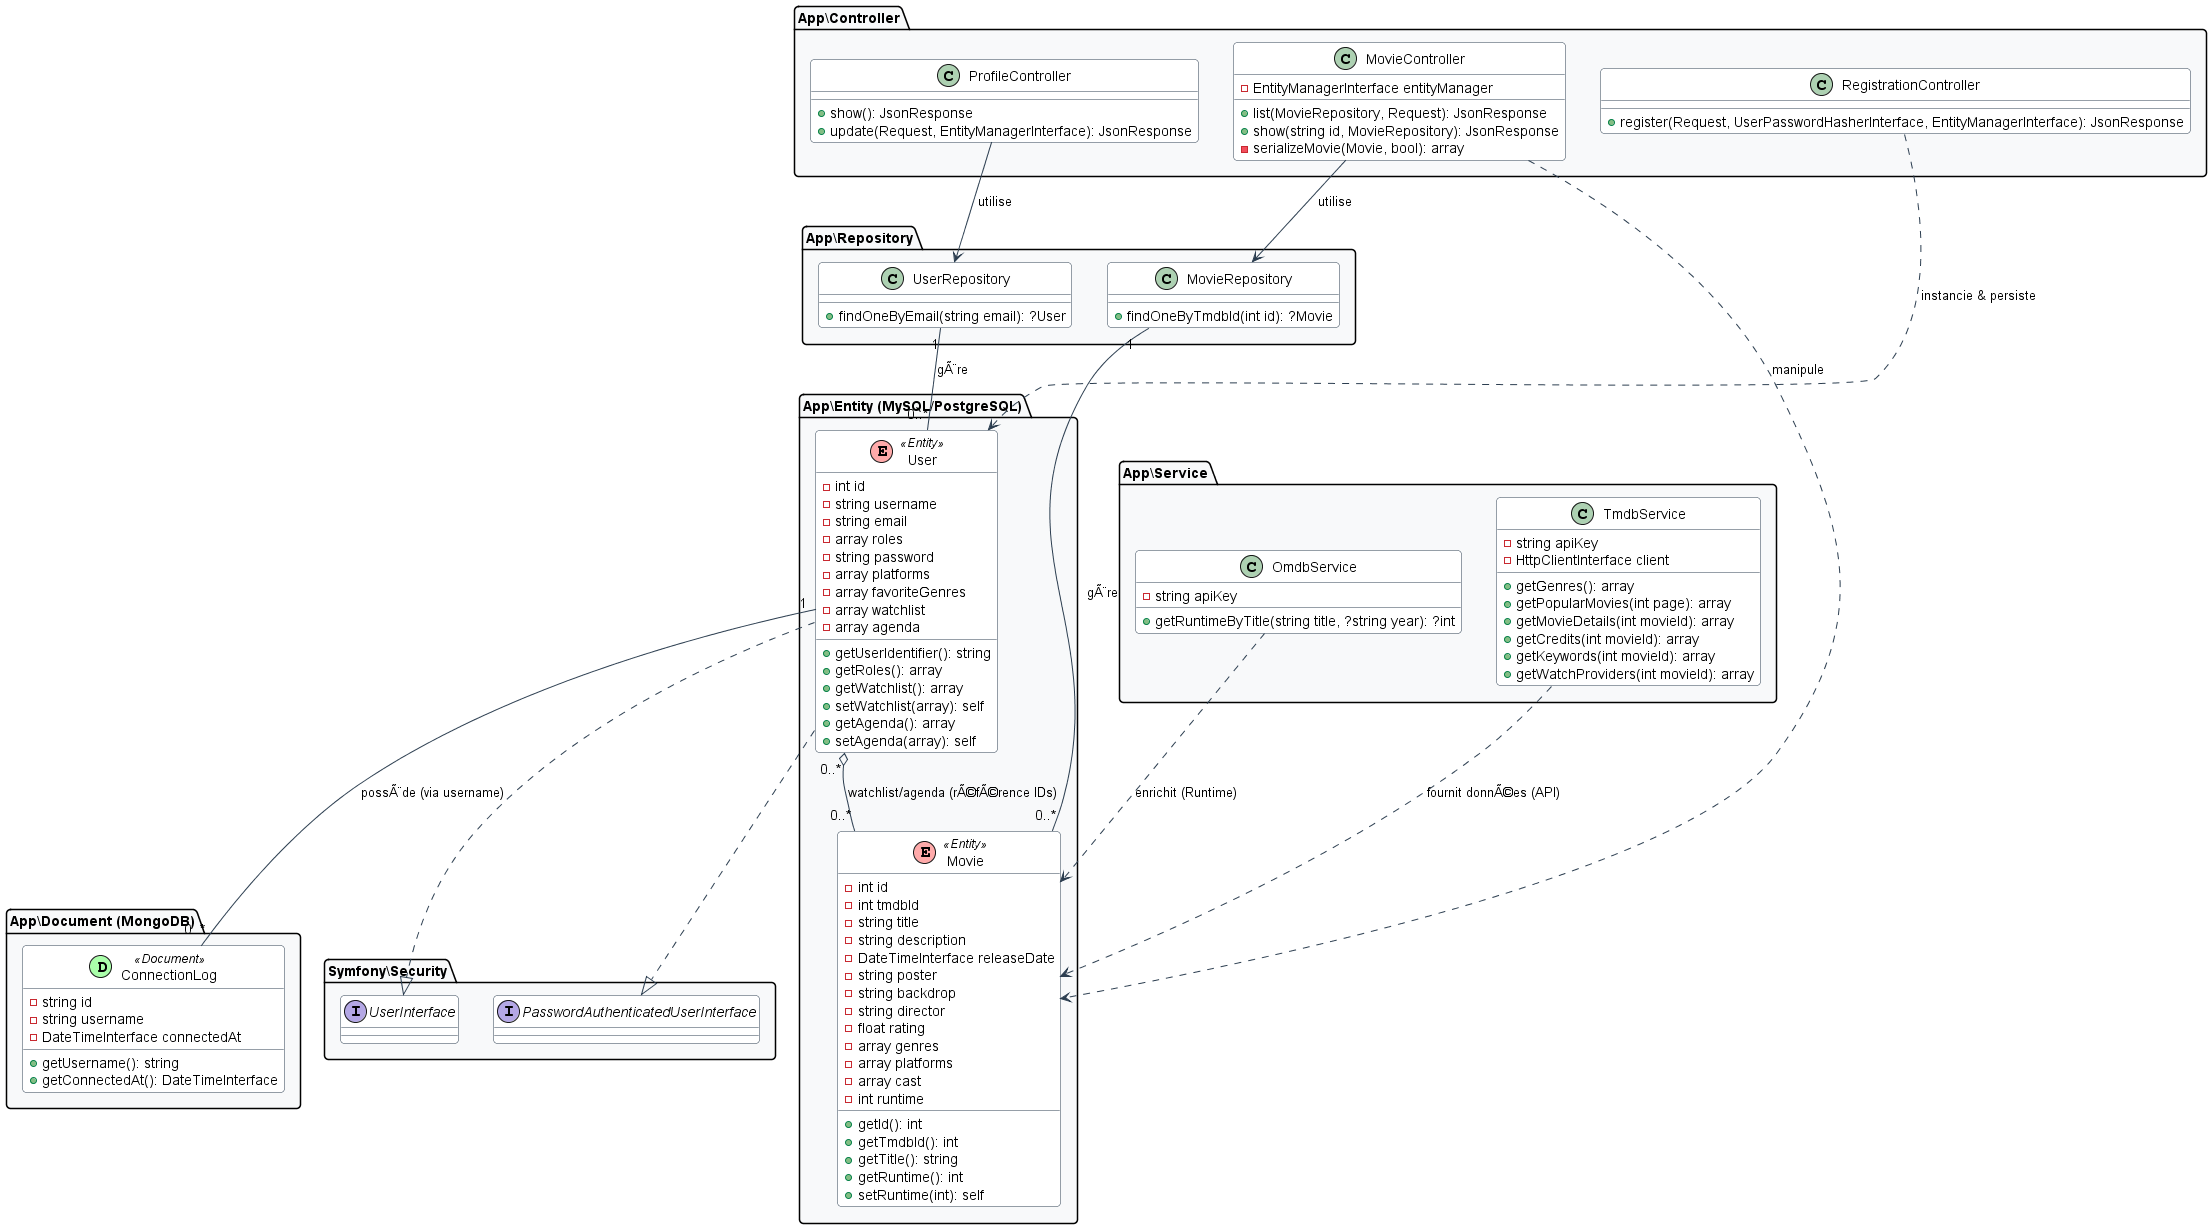

The diagram above was rendered by PlantUML. Its source (embedded in the PNG):
@startuml Cinemate_Detailed_Architecture

' Configuration de l'apparence
skinparam shadowing false
skinparam RoundCorner 8
skinparam class {
    BackgroundColor #FFFFFF
    ArrowColor #2C3E50
    BorderColor #2C3E50
}
skinparam package {
    BackgroundColor #F8F9FA
}

' --- COUCHE MODELE (ENTITÃ‰S) ---

package "App\\Entity (MySQL/PostgreSQL)" {
    class Movie << (E,#FFAAAA) Entity >> {
        - int id
        - int tmdbId
        - string title
        - string description
        - DateTimeInterface releaseDate
        - string poster
        - string backdrop
        - string director
        - float rating
        - array genres
        - array platforms
        - array cast
        - int runtime
        + getId(): int
        + getTmdbId(): int
        + getTitle(): string
        + getRuntime(): int
        + setRuntime(int): self
        ' ... getters/setters complets
    }

    class User << (E,#FFAAAA) Entity >> {
        - int id
        - string username
        - string email
        - array roles
        - string password
        - array platforms
        - array favoriteGenres
        - array watchlist
        - array agenda
        + getUserIdentifier(): string
        + getRoles(): array
        + getWatchlist(): array
        + setWatchlist(array): self
        + getAgenda(): array
        + setAgenda(array): self
    }
}

package "App\\Document (MongoDB)" {
    class ConnectionLog << (D,#AAFFAA) Document >> {
        - string id
        - string username
        - DateTimeInterface connectedAt
        + getUsername(): string
        + getConnectedAt(): DateTimeInterface
    }
}

' --- COUCHE SERVICES (BUSINESS LOGIC) ---

package "App\\Service" {
    class TmdbService {
        - string apiKey
        - HttpClientInterface client
        + getGenres(): array
        + getPopularMovies(int page): array
        + getMovieDetails(int movieId): array
        + getCredits(int movieId): array
        + getKeywords(int movieId): array
        + getWatchProviders(int movieId): array
    }

    class OmdbService {
        - string apiKey
        + getRuntimeByTitle(string title, ?string year): ?int
    }
}

' --- COUCHE ACCÃˆS DONNÃ‰ES ---

package "App\\Repository" {
    class MovieRepository {
        + findOneByTmdbId(int id): ?Movie
    }
    class UserRepository {
        + findOneByEmail(string email): ?User
    }
}

' --- COUCHE CONTROLEURS (API) ---

package "App\\Controller" {
    class MovieController {
        - EntityManagerInterface entityManager
        + list(MovieRepository, Request): JsonResponse
        + show(string id, MovieRepository): JsonResponse
        - serializeMovie(Movie, bool): array
    }

    class RegistrationController {
        + register(Request, UserPasswordHasherInterface, EntityManagerInterface): JsonResponse
    }

    class ProfileController {
        + show(): JsonResponse
        + update(Request, EntityManagerInterface): JsonResponse
    }
}

' --- INTERFACES SYMFONY ---

package "Symfony\\Security" {
    interface UserInterface
    interface PasswordAuthenticatedUserInterface
}

' --- RELATIONS ET CARDINALITÃ‰S ---

' ImplÃ©mentations SÃ©curitÃ©
User ..|> UserInterface
User ..|> PasswordAuthenticatedUserInterface

' Flux Applicatif
MovieController --> MovieRepository : utilise
MovieController ..> Movie : manipule
ProfileController --> UserRepository : utilise
RegistrationController ..> User : instancie & persiste

' Services Externes
TmdbService ..> Movie : fournit donnÃ©es (API)
OmdbService ..> Movie : enrichit (Runtime)

' Persistance
MovieRepository "1" -- "0..*" Movie : gÃ¨re
UserRepository "1" -- "0..*" User : gÃ¨re

' Relations Logiques
User "0..*" o-- "0..*" Movie : watchlist/agenda (rÃ©fÃ©rence IDs)
User "1" -- "0..*" ConnectionLog : possÃ¨de (via username)

@enduml